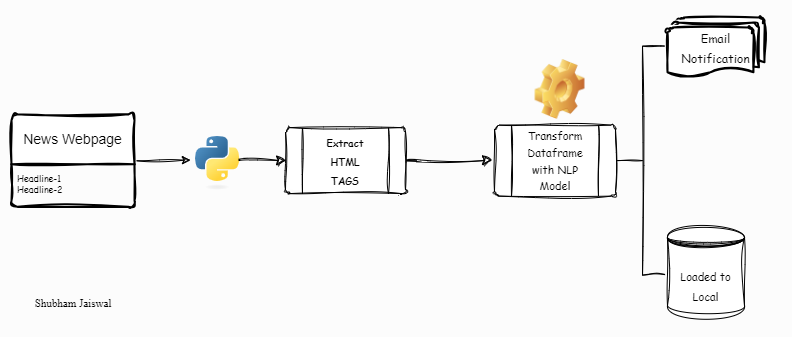

The diagram above was exported from draw.io. Its source (the exported page's mxGraphModel, read from the mxfile embedded in the PNG):
<mxGraphModel dx="1520" dy="918" grid="0" gridSize="10" guides="1" tooltips="1" connect="1" arrows="1" fold="1" page="0" pageScale="1" pageWidth="850" pageHeight="1100" background="#fcfcfc" math="0" shadow="0">
  <root>
    <mxCell id="0" />
    <mxCell id="1" parent="0" />
    <mxCell id="w-Jw8qitiBB4RUVrwYqv-2" value="" style="endArrow=classic;html=1;rounded=0;labelBackgroundColor=none;fontColor=default;sketch=1;curveFitting=1;jiggle=2;" parent="1" edge="1">
      <mxGeometry width="50" height="50" relative="1" as="geometry">
        <mxPoint x="-266" y="38.11" as="sourcePoint" />
        <mxPoint x="-210" y="37.61" as="targetPoint" />
      </mxGeometry>
    </mxCell>
    <mxCell id="w-Jw8qitiBB4RUVrwYqv-11" value="" style="edgeStyle=none;curved=1;rounded=0;orthogonalLoop=1;jettySize=auto;html=1;fontSize=12;startSize=8;endSize=8;labelBackgroundColor=none;fontColor=default;sketch=1;curveFitting=1;jiggle=2;" parent="1" source="w-Jw8qitiBB4RUVrwYqv-3" edge="1">
      <mxGeometry relative="1" as="geometry">
        <mxPoint x="92" y="38" as="targetPoint" />
      </mxGeometry>
    </mxCell>
    <mxCell id="w-Jw8qitiBB4RUVrwYqv-3" value="" style="verticalLabelPosition=bottom;verticalAlign=top;html=1;shape=process;whiteSpace=wrap;rounded=1;size=0.14;arcSize=6;labelBackgroundColor=none;sketch=1;curveFitting=1;jiggle=2;" parent="1" vertex="1">
      <mxGeometry x="-115" y="5.11" width="120" height="66" as="geometry" />
    </mxCell>
    <mxCell id="w-Jw8qitiBB4RUVrwYqv-5" value="" style="verticalLabelPosition=bottom;verticalAlign=top;html=1;shape=process;whiteSpace=wrap;rounded=1;size=0.14;arcSize=6;labelBackgroundColor=none;sketch=1;curveFitting=1;jiggle=2;" parent="1" vertex="1">
      <mxGeometry x="94" y="2.6100000000000003" width="121" height="71" as="geometry" />
    </mxCell>
    <mxCell id="w-Jw8qitiBB4RUVrwYqv-6" value="" style="strokeWidth=1;html=1;shape=mxgraph.flowchart.annotation_2;align=left;labelPosition=right;pointerEvents=1;fontSize=16;fontStyle=0;labelBackgroundColor=none;sketch=1;curveFitting=1;jiggle=2;" parent="1" vertex="1">
      <mxGeometry x="217" y="-76.39" width="50" height="229" as="geometry" />
    </mxCell>
    <mxCell id="w-Jw8qitiBB4RUVrwYqv-7" value="&lt;font face=&quot;Comic Sans MS&quot; style=&quot;font-size: 12px;&quot;&gt;Email Notification&lt;/font&gt;" style="strokeWidth=2;html=1;shape=mxgraph.flowchart.multi-document;whiteSpace=wrap;fontSize=16;labelBackgroundColor=none;sketch=1;curveFitting=1;jiggle=2;" parent="1" vertex="1">
      <mxGeometry x="267" y="-105" width="97" height="60" as="geometry" />
    </mxCell>
    <mxCell id="w-Jw8qitiBB4RUVrwYqv-9" value="&lt;font face=&quot;Comic Sans MS&quot; style=&quot;font-size: 11px;&quot;&gt;Loaded to Local&lt;/font&gt;" style="shape=datastore;whiteSpace=wrap;html=1;fontSize=16;labelBackgroundColor=none;sketch=1;curveFitting=1;jiggle=2;" parent="1" vertex="1">
      <mxGeometry x="267" y="104" width="77" height="90" as="geometry" />
    </mxCell>
    <mxCell id="4u5TBzdhQVMl2U0tLAaQ-1" value="News Webpage" style="swimlane;childLayout=stackLayout;horizontal=1;startSize=50;horizontalStack=0;rounded=1;fontSize=14;fontStyle=0;strokeWidth=2;resizeParent=0;resizeLast=1;shadow=0;dashed=0;align=center;arcSize=4;whiteSpace=wrap;html=1;labelBackgroundColor=none;sketch=1;curveFitting=1;jiggle=2;" vertex="1" parent="1">
      <mxGeometry x="-389" y="-8.14" width="123" height="92.5" as="geometry" />
    </mxCell>
    <mxCell id="4u5TBzdhQVMl2U0tLAaQ-2" value="&lt;font face=&quot;Comic Sans MS&quot; style=&quot;font-size: 9px;&quot;&gt;Headline-1&lt;br&gt;&lt;div style=&quot;&quot;&gt;&lt;span style=&quot;background-color: initial;&quot;&gt;Headline-2&lt;/span&gt;&lt;/div&gt;&lt;/font&gt;" style="align=left;strokeColor=none;fillColor=none;spacingLeft=4;fontSize=12;verticalAlign=top;resizable=0;rotatable=0;part=1;html=1;labelBackgroundColor=none;sketch=1;curveFitting=1;jiggle=2;" vertex="1" parent="4u5TBzdhQVMl2U0tLAaQ-1">
      <mxGeometry y="50" width="123" height="42.5" as="geometry" />
    </mxCell>
    <mxCell id="4u5TBzdhQVMl2U0tLAaQ-3" value="" style="shape=image;imageAspect=0;aspect=fixed;verticalLabelPosition=bottom;verticalAlign=top;fontSize=16;image=https://upload.wikimedia.org/wikipedia/commons/c/c3/Python-logo-notext.svg;labelBackgroundColor=none;sketch=1;curveFitting=1;jiggle=2;" vertex="1" parent="1">
      <mxGeometry x="-205" y="13.999999999999998" width="49" height="53.78" as="geometry" />
    </mxCell>
    <mxCell id="4u5TBzdhQVMl2U0tLAaQ-4" value="" style="edgeStyle=none;curved=1;rounded=0;orthogonalLoop=1;jettySize=auto;html=1;fontSize=12;startSize=8;endSize=8;labelBackgroundColor=none;fontColor=default;sketch=1;curveFitting=1;jiggle=2;" edge="1" parent="1">
      <mxGeometry relative="1" as="geometry">
        <mxPoint x="-161" y="38" as="sourcePoint" />
        <mxPoint x="-114" y="38" as="targetPoint" />
      </mxGeometry>
    </mxCell>
    <mxCell id="4u5TBzdhQVMl2U0tLAaQ-7" value="&lt;span&gt;&lt;font size=&quot;1&quot; face=&quot;Comic Sans MS&quot; style=&quot;&quot;&gt;&lt;b style=&quot;&quot;&gt;Extract HTML TAGS&lt;/b&gt;&lt;/font&gt;&lt;/span&gt;" style="text;html=1;align=center;verticalAlign=middle;whiteSpace=wrap;rounded=0;fontSize=16;fontStyle=0;labelBackgroundColor=none;sketch=1;curveFitting=1;jiggle=2;" vertex="1" parent="1">
      <mxGeometry x="-85" y="23.11" width="60" height="30" as="geometry" />
    </mxCell>
    <mxCell id="4u5TBzdhQVMl2U0tLAaQ-8" value="&lt;p style=&quot;line-height: 97%;&quot;&gt;&lt;font face=&quot;Comic Sans MS&quot; style=&quot;font-size: 11px;&quot;&gt;Transform Dataframe with NLP Model&lt;/font&gt;&lt;/p&gt;" style="text;strokeColor=none;fillColor=none;html=1;align=center;verticalAlign=middle;whiteSpace=wrap;rounded=0;fontSize=16;labelBackgroundColor=none;sketch=1;curveFitting=1;jiggle=2;" vertex="1" parent="1">
      <mxGeometry x="124.5" y="23.11" width="60" height="30" as="geometry" />
    </mxCell>
    <mxCell id="4u5TBzdhQVMl2U0tLAaQ-10" value="" style="shape=image;html=1;verticalLabelPosition=bottom;verticalAlign=top;imageAspect=0;image=img/clipart/Gear_128x128.png;fontSize=16;labelBackgroundColor=none;sketch=1;curveFitting=1;jiggle=2;" vertex="1" parent="1">
      <mxGeometry x="134.5" y="-63" width="50" height="60" as="geometry" />
    </mxCell>
    <mxCell id="4u5TBzdhQVMl2U0tLAaQ-11" value="&lt;font style=&quot;font-size: 11px;&quot;&gt;Shubham Jaiswal&lt;/font&gt;" style="text;strokeColor=none;fillColor=none;html=1;align=center;verticalAlign=middle;whiteSpace=wrap;rounded=0;fontSize=16;fontFamily=Times New Roman;" vertex="1" parent="1">
      <mxGeometry x="-385.5" y="164" width="116" height="30" as="geometry" />
    </mxCell>
  </root>
</mxGraphModel>